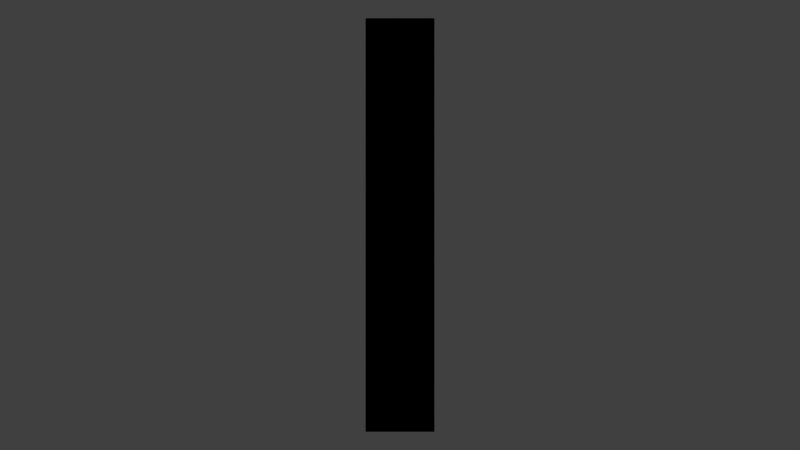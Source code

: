 # Source: Cross.blend  (saved by Blender 2.74.0; exported with 4.5.12 LTS)
import bpy
from mathutils import Matrix  # noqa: F401  (used for matrix-valued properties, if any)

bpy.ops.wm.read_factory_settings(use_empty=True)
scene = bpy.context.scene
scene.name = 'Scene'

# ---- collections
col_collection_1 = bpy.data.collections.new('Collection 1'); scene.collection.children.link(col_collection_1)

# ---- world
world_world = bpy.data.worlds.new('World'); scene.world = world_world
world_world.color = (0.05088, 0.05088, 0.05088)
world_world.use_sun_shadow = False
world_world.sun_shadow_jitter_overblur = 0.0
world_world.cycles.sampling_method = 'MANUAL'
world_world.cycles.sample_map_resolution = 256

# ---- cameras
cam_camera = bpy.data.cameras.new('Camera')
cam_camera.type = 'ORTHO'
cam_camera.clip_end = 100.0
cam_camera.lens = 35.0
cam_camera.sensor_width = 32.0
cam_camera.sensor_height = 18.0
cam_camera.ortho_scale = 23.21
cam_camera.dof.focus_distance = 0.0
cam_camera.dof.aperture_fstop = 128.0

# ---- meshes
me_cube = bpy.data.meshes.new('Cube')
me_cube.from_pydata([(-1.0, -1.0, -1.0), (-1.0, -1.0, 1.0), (-1.0, 1.0, -1.0), (-1.0, 1.0, 1.0), (1.0, -1.0, -1.0), (1.0, -1.0, 1.0), (1.0, 1.0, -1.0), (1.0, 1.0, 1.0), (-1.0, -1.0, 6.0), (-1.0, 1.0, 6.0), (1.0, -1.0, 6.0), (1.0, 1.0, 6.0), (6.0, -1.0, -1.0), (6.0, -1.0, 1.0), (6.0, 1.0, -1.0), (6.0, 1.0, 1.0), (-1.0, -1.0, -6.0), (-1.0, 1.0, -6.0), (1.0, -1.0, -6.0), (1.0, 1.0, -6.0), (-6.0, -1.0, -1.0), (-6.0, -1.0, 1.0), (-6.0, 1.0, -1.0), (-6.0, 1.0, 1.0)], [], [(3, 2, 22, 23), (3, 7, 6, 2), (5, 4, 12, 13), (5, 1, 0, 4), (2, 6, 19, 17), (7, 3, 9, 11), (10, 11, 9, 8), (5, 7, 11, 10), (3, 1, 8, 9), (1, 5, 10, 8), (15, 13, 12, 14), (4, 6, 14, 12), (7, 5, 13, 15), (6, 7, 15, 14), (16, 17, 19, 18), (4, 0, 16, 18), (6, 4, 18, 19), (0, 2, 17, 16), (21, 23, 22, 20), (0, 1, 21, 20), (2, 0, 20, 22), (1, 3, 23, 21)])
me_cube.use_remesh_preserve_volume = False
me_cube.use_remesh_preserve_attributes = False
me_cube.use_mirror_vertex_groups = False
me_cube.update()

# ---- objects
ob_cube = bpy.data.objects.new('Cube', me_cube)
ob_camera = bpy.data.objects.new('Camera', cam_camera)

# ---- transforms, parenting, visibility, modifiers, constraints
ob_cube.location = (0.0, 0.0, 0.0)
ob_cube.rotation_euler = (0.0, 1.571, 1.571)
ob_cube.lineart.crease_threshold = 0.0
ob_camera.location = (0.0, 0.0, 0.0)
ob_camera.rotation_euler = (1.571, 0.0, 0.0)
ob_camera.lock_rotations_4d = False
ob_camera.empty_display_type = 'ARROWS'
ob_camera.color = (0.0, 0.0, 0.0, 0.0)
ob_camera.display_type = 'WIRE'
ob_camera.lineart.crease_threshold = 0.0

# ---- collection membership
col_collection_1.objects.link(ob_cube)
col_collection_1.objects.link(ob_camera)

# ---- scene / render settings (as saved in the file)
scene.camera = ob_camera
scene.frame_start = 1; scene.frame_end = 1; scene.frame_set(1)
scene.render.engine = 'BLENDER_EEVEE_NEXT'
scene.render.resolution_percentage = 50
scene.render.dither_intensity = 0.0
scene.cycles.use_denoising = False
scene.cycles.samples = 10
scene.cycles.sampling_pattern = 'TABULATED_SOBOL'
scene.cycles.light_sampling_threshold = 0.0
scene.cycles.use_adaptive_sampling = False
scene.cycles.use_light_tree = False
scene.cycles.blur_glossy = 0.0
scene.cycles.pixel_filter_type = 'GAUSSIAN'
scene.cycles.sample_clamp_indirect = 0.0
scene.view_settings.view_transform = 'Standard'
bpy.context.view_layer.update()

# ---- added for rendering (the .blend has no usable light): sun
light_auto_sun = bpy.data.lights.new('AutoSun', 'SUN')
light_auto_sun.energy = 3.0
light_auto_sun.angle = 0.0523599
ob_auto_sun = bpy.data.objects.new('AutoSun', light_auto_sun)
scene.collection.objects.link(ob_auto_sun)
ob_auto_sun.rotation_euler = (0.872665, 0.174533, 0.523599)
bpy.context.view_layer.update()
